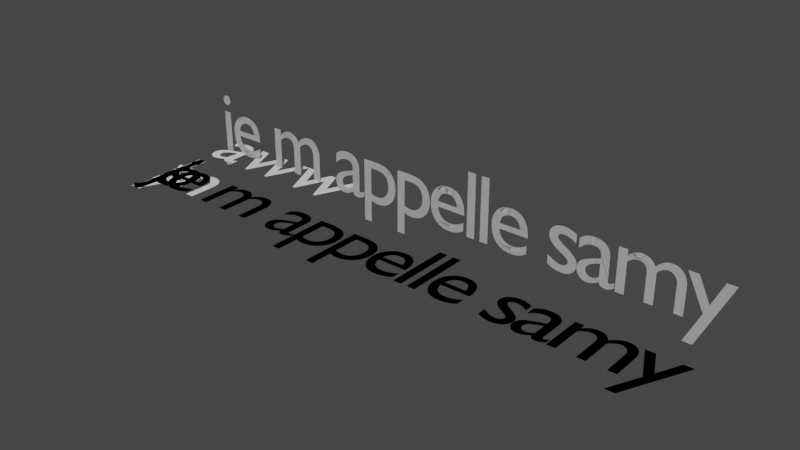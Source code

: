 # Source: custom_animated_font.blend  (saved by Blender 2.83.20; exported with 4.5.12 LTS)
import bpy
from mathutils import Matrix  # noqa: F401  (used for matrix-valued properties, if any)

bpy.ops.wm.read_factory_settings(use_empty=True)
scene = bpy.context.scene
scene.name = 'Scene'

# ---- collections
col_collection = bpy.data.collections.new('Collection'); scene.collection.children.link(col_collection)
col_animation_nodes_object_container = bpy.data.collections.new('Animation Nodes Object Container'); scene.collection.children.link(col_animation_nodes_object_container)
col_custom_font = bpy.data.collections.new('custom_font'); scene.collection.children.link(col_custom_font)

# ---- world
world_world = bpy.data.worlds.new('World'); scene.world = world_world
world_world.use_nodes = True; world_world.node_tree.nodes.clear()
_N = world_world.node_tree.nodes; _L = world_world.node_tree.links
n0 = _N.new('ShaderNodeOutputWorld'); n0.name = 'World Output'; n0.location = (300, 300)
n1 = _N.new('ShaderNodeBackground'); n1.name = 'Background'; n1.location = (10, 300)
n1.inputs[0].default_value = (0.05088, 0.05088, 0.05088, 1.0)
_L.new(n1.outputs[0], n0.inputs[0])
n0.is_active_output = True
world_world.color = (0.05088, 0.05088, 0.05088)
world_world.use_sun_shadow = False
world_world.sun_shadow_jitter_overblur = 0.0

# ---- curves / text
txt_text_001 = bpy.data.curves.new('Text.001', 'FONT')
txt_text_001.dimensions = '2D'
txt_text_001.body = 'je m appelle samy'
txt_text_001.use_path_clamp = True
txt_text_001.space_character = 0.87
txt_text_002 = bpy.data.curves.new('Text.002', 'FONT')
txt_text_002.dimensions = '2D'
txt_text_002.body = 'je m appelle samy'
txt_text_002.use_path_clamp = True
txt_text_002.space_character = 0.87
txt_text_007 = bpy.data.curves.new('Text.007', 'FONT')
txt_text_007.dimensions = '2D'
txt_text_007.body = 'je m appelle samy'
txt_text_007.use_path_clamp = True
txt_text_007.space_character = 0.87
txt_text_010 = bpy.data.curves.new('Text.010', 'FONT')
txt_text_010.dimensions = '2D'
txt_text_010.body = 'je m appelle samy'
txt_text_010.use_path_clamp = True
txt_text_010.space_character = 0.87
txt_text_011 = bpy.data.curves.new('Text.011', 'FONT')
txt_text_011.dimensions = '2D'
txt_text_011.body = 'je m appelle samy'
txt_text_011.use_path_clamp = True
txt_text_011.space_character = 0.87
txt_text_006 = bpy.data.curves.new('Text.006', 'FONT')
txt_text_006.dimensions = '2D'
txt_text_006.body = 'aww'
txt_text_006.use_path_clamp = True
txt_text_017 = bpy.data.curves.new('Text.017', 'FONT')
txt_text_017.dimensions = '2D'
txt_text_017.body = 'b'
txt_text_017.use_path_clamp = True
txt_text_018 = bpy.data.curves.new('Text.018', 'FONT')
txt_text_018.dimensions = '2D'
txt_text_018.body = 'c'
txt_text_018.use_path_clamp = True
txt_text_013 = bpy.data.curves.new('Text.013', 'FONT')
txt_text_013.dimensions = '2D'
txt_text_013.body = 'j'
txt_text_013.use_path_clamp = True
txt_text_003 = bpy.data.curves.new('Text.003', 'FONT')
txt_text_003.dimensions = '2D'
txt_text_003.body = 'e'
txt_text_003.use_path_clamp = True
txt_text_008 = bpy.data.curves.new('Text.008', 'FONT')
txt_text_008.dimensions = '2D'
txt_text_008.body = 'm'
txt_text_008.use_path_clamp = True
txt_text_023 = bpy.data.curves.new('Text.023', 'FONT')
txt_text_023.dimensions = '2D'
txt_text_023.body = 'p'
txt_text_023.use_path_clamp = True
txt_text_005 = bpy.data.curves.new('Text.005', 'FONT')
txt_text_005.dimensions = '2D'
txt_text_005.body = 's'
txt_text_005.use_path_clamp = True
txt_text_009 = bpy.data.curves.new('Text.009', 'FONT')
txt_text_009.dimensions = '2D'
txt_text_009.body = 'y'
txt_text_009.use_path_clamp = True
txt_text_004 = bpy.data.curves.new('Text.004', 'FONT')
txt_text_004.dimensions = '2D'
txt_text_004.body = 'l'
txt_text_004.use_path_clamp = True
txt_text_031 = bpy.data.curves.new('Text.031', 'FONT')
txt_text_031.dimensions = '2D'
txt_text_031.body = ' '
txt_text_031.use_path_clamp = True

# ---- objects
ob_text = bpy.data.objects.new('Text', txt_text_001)
ob_text_001 = bpy.data.objects.new('Text.001', txt_text_002)
ob_instance_zqiua_0 = bpy.data.objects.new('instance_zqiua_0', txt_text_007)
ob_instance_zqiua_1 = bpy.data.objects.new('instance_zqiua_1', txt_text_010)
ob_instance_zqiua_2 = bpy.data.objects.new('instance_zqiua_2', txt_text_011)
ob_cf_a = bpy.data.objects.new('cf_a', txt_text_006)
ob_cf_b = bpy.data.objects.new('cf_b', txt_text_017)
ob_cf_c = bpy.data.objects.new('cf_c', txt_text_018)
ob_cf_j = bpy.data.objects.new('cf_j', txt_text_013)
ob_cf_e = bpy.data.objects.new('cf_e', txt_text_003)
ob_cf_m = bpy.data.objects.new('cf_m', txt_text_008)
ob_cf_p = bpy.data.objects.new('cf_p', txt_text_023)
ob_cf_s = bpy.data.objects.new('cf_s', txt_text_005)
ob_cf_y = bpy.data.objects.new('cf_y', txt_text_009)
ob_cf_l = bpy.data.objects.new('cf_l', txt_text_004)
ob_cf = bpy.data.objects.new('cf_ ', txt_text_031)

# ---- transforms, parenting, visibility, modifiers, constraints
ob_text.location = (0.0, 1.089, 0.0)
ob_text.rotation_euler = (1.571, -0.0, 0.0)
ob_text.lineart.crease_threshold = 0.0
ob_text_001.location = (0.0, 1.089, 0.0)
ob_text_001.rotation_euler = (1.571, -0.0, 0.0)
ob_text_001.lineart.crease_threshold = 0.0
ob_instance_zqiua_0.location = (0.0, 0.0, 0.0)
ob_instance_zqiua_0.lineart.crease_threshold = 0.0
ob_instance_zqiua_1.location = (0.0, 0.0, 0.0)
ob_instance_zqiua_1.lineart.crease_threshold = 0.0
ob_instance_zqiua_2.location = (0.0, 0.0, 0.0)
ob_instance_zqiua_2.lineart.crease_threshold = 0.0
ob_cf_a.location = (0.0, 0.8335, 0.0)
ob_cf_a.lineart.crease_threshold = 0.0
ob_cf_b.location = (0.0, 0.0, 0.0)
ob_cf_b.lineart.crease_threshold = 0.0
ob_cf_c.location = (0.0, 0.0, 0.0)
ob_cf_c.lineart.crease_threshold = 0.0
ob_cf_j.location = (0.0, 0.0, 0.0)
ob_cf_j.lineart.crease_threshold = 0.0
ob_cf_e.location = (0.0, 0.0, 0.0)
ob_cf_e.lineart.crease_threshold = 0.0
ob_cf_m.location = (0.0, 0.0, 0.0)
ob_cf_m.lineart.crease_threshold = 0.0
ob_cf_p.location = (0.0, 0.0, 0.0)
ob_cf_p.lineart.crease_threshold = 0.0
ob_cf_s.location = (0.0, 0.0, 0.0)
ob_cf_s.lineart.crease_threshold = 0.0
ob_cf_y.location = (0.0, 0.0, 0.0)
ob_cf_y.lineart.crease_threshold = 0.0
ob_cf_l.location = (0.0, 0.0, 0.0)
ob_cf_l.lineart.crease_threshold = 0.0
ob_cf.location = (0.0, 0.8335, 0.0)
ob_cf.lineart.crease_threshold = 0.0

# ---- collection membership
col_collection.objects.link(ob_text)
col_collection.objects.link(ob_text_001)
col_animation_nodes_object_container.objects.link(ob_instance_zqiua_0)
col_animation_nodes_object_container.objects.link(ob_instance_zqiua_1)
col_animation_nodes_object_container.objects.link(ob_instance_zqiua_2)
col_custom_font.objects.link(ob_cf_a)
col_custom_font.objects.link(ob_cf_b)
col_custom_font.objects.link(ob_cf_c)
col_custom_font.objects.link(ob_cf_j)
col_custom_font.objects.link(ob_cf_e)
col_custom_font.objects.link(ob_cf_m)
col_custom_font.objects.link(ob_cf_p)
col_custom_font.objects.link(ob_cf_s)
col_custom_font.objects.link(ob_cf_y)
col_custom_font.objects.link(ob_cf_l)
col_custom_font.objects.link(ob_cf)

# ---- scene / render settings (as saved in the file)
scene.frame_start = 1; scene.frame_end = 250; scene.frame_set(13)
scene.render.engine = 'BLENDER_EEVEE_NEXT'
scene.cycles.use_denoising = False
scene.cycles.samples = 128
scene.cycles.sampling_pattern = 'TABULATED_SOBOL'
scene.cycles.use_adaptive_sampling = False
scene.cycles.use_light_tree = False
scene.view_settings.view_transform = 'Filmic'
bpy.context.view_layer.update()

# ---- added for rendering (the .blend has no active camera and no usable light): camera, sun
cam_auto = bpy.data.cameras.new('AutoCamera')
cam_auto.lens = 50.0
cam_auto.sensor_width = 36.0
cam_auto.clip_end = 1000.0
ob_auto_camera = bpy.data.objects.new('AutoCamera', cam_auto)
scene.collection.objects.link(ob_auto_camera)
ob_auto_camera.location = (8.93972, -6.53631, 4.93737)
ob_auto_camera.rotation_euler = (1.09748, -7.21219e-08, 0.694738)
scene.camera = ob_auto_camera
light_auto_sun = bpy.data.lights.new('AutoSun', 'SUN')
light_auto_sun.energy = 3.0
light_auto_sun.angle = 0.0523599
ob_auto_sun = bpy.data.objects.new('AutoSun', light_auto_sun)
scene.collection.objects.link(ob_auto_sun)
ob_auto_sun.rotation_euler = (0.872665, 0.174533, 0.523599)
bpy.context.view_layer.update()
